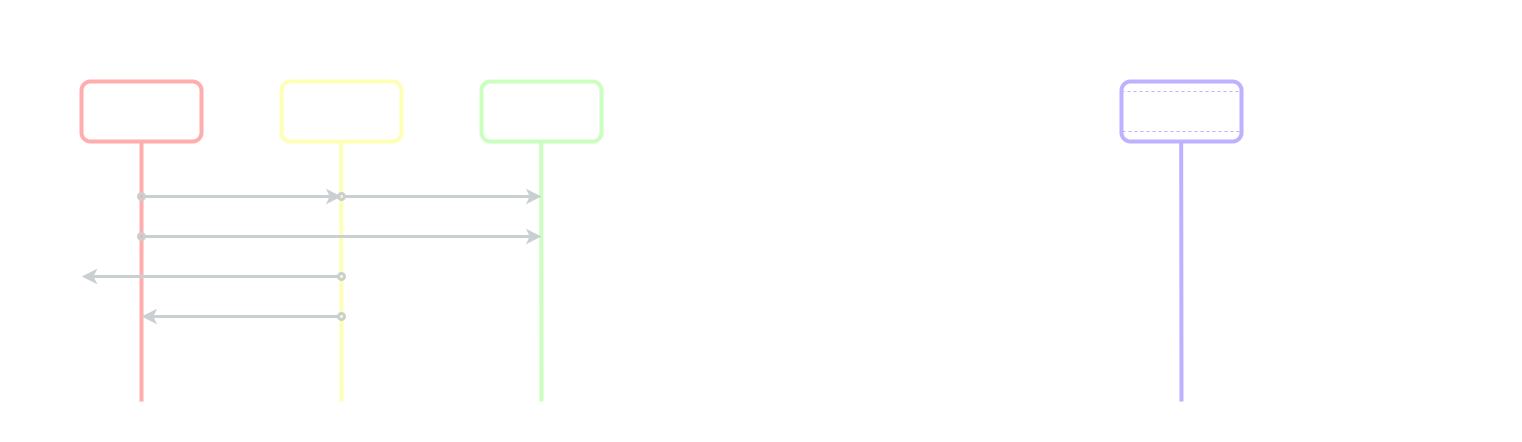

The diagram above was exported from draw.io. Its source (the exported page's mxGraphModel, read from the mxfile embedded in the PNG):
<mxGraphModel dx="868" dy="401" grid="1" gridSize="10" guides="1" tooltips="1" connect="1" arrows="1" fold="1" page="1" pageScale="1" pageWidth="827" pageHeight="1169" background="#000000" math="0" shadow="0">
  <root>
    <mxCell id="0" />
    <mxCell id="1" parent="0" />
    <mxCell id="C2M3qFRpeq717ZiV6LWK-31" value="" style="rounded=1;whiteSpace=wrap;html=1;dashed=1;strokeWidth=2;shadow=0;sketch=0;glass=0;fillColor=none;strokeColor=#FFFFFF;" parent="1" vertex="1">
      <mxGeometry x="880" y="360" width="680" height="440" as="geometry" />
    </mxCell>
    <mxCell id="C2M3qFRpeq717ZiV6LWK-9" value="" style="rounded=1;whiteSpace=wrap;html=1;dashed=1;strokeWidth=2;shadow=0;sketch=0;glass=0;fillColor=none;strokeColor=#FFFFFF;" parent="1" vertex="1">
      <mxGeometry x="40" y="360" width="680" height="440" as="geometry" />
    </mxCell>
    <mxCell id="C2M3qFRpeq717ZiV6LWK-1" value="" style="rounded=1;whiteSpace=wrap;html=1;strokeWidth=4;fillColor=none;strokeColor=#FFADAD;" parent="1" vertex="1">
      <mxGeometry x="120" y="440" width="120" height="60" as="geometry" />
    </mxCell>
    <mxCell id="C2M3qFRpeq717ZiV6LWK-2" value="" style="rounded=1;whiteSpace=wrap;html=1;strokeWidth=4;fillColor=none;strokeColor=#FDFFB6;" parent="1" vertex="1">
      <mxGeometry x="320" y="440" width="120" height="60" as="geometry" />
    </mxCell>
    <mxCell id="C2M3qFRpeq717ZiV6LWK-3" value="" style="rounded=1;whiteSpace=wrap;html=1;strokeWidth=4;fillColor=none;strokeColor=#CAFFBF;" parent="1" vertex="1">
      <mxGeometry x="520" y="440" width="120" height="60" as="geometry" />
    </mxCell>
    <mxCell id="C2M3qFRpeq717ZiV6LWK-5" value="" style="endArrow=none;html=1;entryX=0.5;entryY=1;entryDx=0;entryDy=0;strokeWidth=4;strokeColor=#FFADAD;" parent="1" target="C2M3qFRpeq717ZiV6LWK-1" edge="1">
      <mxGeometry width="50" height="50" relative="1" as="geometry">
        <mxPoint x="180" y="760" as="sourcePoint" />
        <mxPoint x="400" y="590" as="targetPoint" />
      </mxGeometry>
    </mxCell>
    <mxCell id="C2M3qFRpeq717ZiV6LWK-7" value="" style="endArrow=none;html=1;entryX=0.5;entryY=1;entryDx=0;entryDy=0;strokeWidth=4;strokeColor=#FDFFB6;" parent="1" edge="1">
      <mxGeometry width="50" height="50" relative="1" as="geometry">
        <mxPoint x="380" y="760" as="sourcePoint" />
        <mxPoint x="379.65999999999997" y="500" as="targetPoint" />
      </mxGeometry>
    </mxCell>
    <mxCell id="C2M3qFRpeq717ZiV6LWK-8" value="" style="endArrow=none;html=1;entryX=0.5;entryY=1;entryDx=0;entryDy=0;strokeWidth=4;strokeColor=#CAFFBF;" parent="1" edge="1">
      <mxGeometry width="50" height="50" relative="1" as="geometry">
        <mxPoint x="580" y="760" as="sourcePoint" />
        <mxPoint x="579.6599999999999" y="500" as="targetPoint" />
      </mxGeometry>
    </mxCell>
    <mxCell id="C2M3qFRpeq717ZiV6LWK-10" value="&lt;h1&gt;&lt;font color=&quot;#ffffff&quot;&gt;Local&lt;/font&gt;&lt;/h1&gt;" style="text;html=1;strokeColor=none;fillColor=none;align=center;verticalAlign=middle;whiteSpace=wrap;rounded=0;shadow=0;glass=0;dashed=1;sketch=0;" parent="1" vertex="1">
      <mxGeometry x="320" y="380" width="120" height="40" as="geometry" />
    </mxCell>
    <mxCell id="C2M3qFRpeq717ZiV6LWK-11" value="&lt;h3&gt;&lt;font color=&quot;#ffffff&quot;&gt;Área de staging&lt;/font&gt;&lt;/h3&gt;" style="text;html=1;strokeColor=none;fillColor=none;align=center;verticalAlign=middle;whiteSpace=wrap;rounded=0;shadow=0;glass=0;dashed=1;sketch=0;" parent="1" vertex="1">
      <mxGeometry x="320" y="450" width="120" height="40" as="geometry" />
    </mxCell>
    <mxCell id="C2M3qFRpeq717ZiV6LWK-12" value="&lt;h3&gt;&lt;font color=&quot;#ffffff&quot;&gt;Repositorio local&lt;/font&gt;&lt;br&gt;&lt;/h3&gt;" style="text;html=1;strokeColor=none;fillColor=none;align=center;verticalAlign=middle;whiteSpace=wrap;rounded=0;shadow=0;glass=0;dashed=1;sketch=0;" parent="1" vertex="1">
      <mxGeometry x="520" y="450" width="120" height="40" as="geometry" />
    </mxCell>
    <mxCell id="C2M3qFRpeq717ZiV6LWK-13" value="&lt;h3&gt;&lt;font color=&quot;#ffffff&quot;&gt;Directorio de trabajo&lt;/font&gt;&lt;br&gt;&lt;/h3&gt;" style="text;html=1;strokeColor=none;fillColor=none;align=center;verticalAlign=middle;whiteSpace=wrap;rounded=0;shadow=0;glass=0;dashed=1;sketch=0;" parent="1" vertex="1">
      <mxGeometry x="120" y="450" width="120" height="40" as="geometry" />
    </mxCell>
    <mxCell id="C2M3qFRpeq717ZiV6LWK-14" value="" style="endArrow=classic;html=1;strokeWidth=3;strokeColor=#CACFD2;startArrow=oval;startFill=0;" parent="1" edge="1">
      <mxGeometry width="50" height="50" relative="1" as="geometry">
        <mxPoint x="180" y="555" as="sourcePoint" />
        <mxPoint x="380" y="555" as="targetPoint" />
      </mxGeometry>
    </mxCell>
    <mxCell id="C2M3qFRpeq717ZiV6LWK-15" value="" style="endArrow=classic;html=1;strokeWidth=3;strokeColor=#CACFD2;startArrow=oval;startFill=0;" parent="1" edge="1">
      <mxGeometry width="50" height="50" relative="1" as="geometry">
        <mxPoint x="380" y="555" as="sourcePoint" />
        <mxPoint x="580" y="555" as="targetPoint" />
      </mxGeometry>
    </mxCell>
    <mxCell id="C2M3qFRpeq717ZiV6LWK-17" value="&lt;font style=&quot;font-size: 12px&quot; color=&quot;#ffffff&quot;&gt;&lt;b&gt;git add&lt;/b&gt;&lt;/font&gt;" style="text;html=1;strokeColor=none;fillColor=none;align=center;verticalAlign=middle;whiteSpace=wrap;rounded=0;shadow=0;glass=0;dashed=1;sketch=0;" parent="1" vertex="1">
      <mxGeometry x="240" y="534" width="80" height="20" as="geometry" />
    </mxCell>
    <mxCell id="C2M3qFRpeq717ZiV6LWK-18" value="&lt;b&gt;&lt;font color=&quot;#ffffff&quot;&gt;git commit&lt;/font&gt;&lt;/b&gt;" style="text;html=1;strokeColor=none;fillColor=none;align=center;verticalAlign=middle;whiteSpace=wrap;rounded=0;shadow=0;glass=0;dashed=1;sketch=0;" parent="1" vertex="1">
      <mxGeometry x="420" y="534" width="80" height="20" as="geometry" />
    </mxCell>
    <mxCell id="C2M3qFRpeq717ZiV6LWK-20" value="" style="endArrow=oval;html=1;strokeWidth=3;startArrow=classic;startFill=1;endFill=0;strokeColor=#CACFD2;" parent="1" edge="1">
      <mxGeometry width="50" height="50" relative="1" as="geometry">
        <mxPoint x="180" y="675" as="sourcePoint" />
        <mxPoint x="380" y="675" as="targetPoint" />
      </mxGeometry>
    </mxCell>
    <mxCell id="C2M3qFRpeq717ZiV6LWK-21" value="&lt;font style=&quot;font-size: 12px&quot; color=&quot;#ffffff&quot;&gt;&lt;b&gt;git rm --cached&lt;/b&gt;&lt;/font&gt;" style="text;html=1;strokeColor=none;fillColor=none;align=center;verticalAlign=middle;whiteSpace=wrap;rounded=0;shadow=0;glass=0;dashed=1;sketch=0;" parent="1" vertex="1">
      <mxGeometry x="230" y="654" width="100" height="20" as="geometry" />
    </mxCell>
    <mxCell id="C2M3qFRpeq717ZiV6LWK-22" value="" style="endArrow=oval;html=1;strokeWidth=3;startArrow=classic;startFill=1;endFill=0;strokeColor=#CACFD2;exitX=0.118;exitY=0.625;exitDx=0;exitDy=0;exitPerimeter=0;" parent="1" source="C2M3qFRpeq717ZiV6LWK-9" edge="1">
      <mxGeometry width="50" height="50" relative="1" as="geometry">
        <mxPoint x="160" y="635" as="sourcePoint" />
        <mxPoint x="380" y="635" as="targetPoint" />
      </mxGeometry>
    </mxCell>
    <mxCell id="C2M3qFRpeq717ZiV6LWK-23" value="&lt;font style=&quot;font-size: 12px&quot; color=&quot;#ffffff&quot;&gt;&lt;b&gt;git rm --force&lt;/b&gt;&lt;/font&gt;" style="text;html=1;strokeColor=none;fillColor=none;align=center;verticalAlign=middle;whiteSpace=wrap;rounded=0;shadow=0;glass=0;dashed=1;sketch=0;" parent="1" vertex="1">
      <mxGeometry x="230" y="614" width="100" height="20" as="geometry" />
    </mxCell>
    <mxCell id="C2M3qFRpeq717ZiV6LWK-24" value="" style="endArrow=classic;html=1;strokeWidth=3;startArrow=oval;startFill=0;endFill=1;strokeColor=#CACFD2;" parent="1" edge="1">
      <mxGeometry width="50" height="50" relative="1" as="geometry">
        <mxPoint x="180" y="595" as="sourcePoint" />
        <mxPoint x="580" y="595" as="targetPoint" />
      </mxGeometry>
    </mxCell>
    <mxCell id="C2M3qFRpeq717ZiV6LWK-25" value="&lt;font style=&quot;font-size: 12px&quot; color=&quot;#ffffff&quot;&gt;&lt;b&gt;git commit --all&lt;/b&gt;&lt;/font&gt;" style="text;html=1;strokeColor=none;fillColor=none;align=center;verticalAlign=middle;whiteSpace=wrap;rounded=0;shadow=0;glass=0;dashed=1;sketch=0;" parent="1" vertex="1">
      <mxGeometry x="230" y="573.5" width="100" height="20" as="geometry" />
    </mxCell>
    <mxCell id="C2M3qFRpeq717ZiV6LWK-27" value="&lt;h1&gt;&lt;font color=&quot;#ffffff&quot;&gt;Remoto&lt;/font&gt;&lt;/h1&gt;" style="text;html=1;strokeColor=none;fillColor=none;align=center;verticalAlign=middle;whiteSpace=wrap;rounded=0;shadow=0;glass=0;dashed=1;sketch=0;" parent="1" vertex="1">
      <mxGeometry x="1160" y="380" width="120" height="40" as="geometry" />
    </mxCell>
    <mxCell id="FsEZ7rNTH28DNHUTF-0t-1" value="" style="rounded=1;whiteSpace=wrap;html=1;strokeWidth=4;fillColor=none;strokeColor=#BDB2FF;" parent="1" vertex="1">
      <mxGeometry x="1160" y="440" width="120" height="60" as="geometry" />
    </mxCell>
    <mxCell id="FsEZ7rNTH28DNHUTF-0t-2" value="" style="endArrow=none;html=1;entryX=0.5;entryY=1;entryDx=0;entryDy=0;strokeWidth=4;strokeColor=#BDB2FF;" parent="1" edge="1">
      <mxGeometry width="50" height="50" relative="1" as="geometry">
        <mxPoint x="1220.0000000000002" y="760" as="sourcePoint" />
        <mxPoint x="1219.6599999999999" y="500" as="targetPoint" />
      </mxGeometry>
    </mxCell>
    <mxCell id="FsEZ7rNTH28DNHUTF-0t-3" value="&lt;h3&gt;&lt;font color=&quot;#ffffff&quot;&gt;Repositorio remoto&lt;/font&gt;&lt;br&gt;&lt;/h3&gt;" style="text;html=1;fillColor=none;align=center;verticalAlign=middle;whiteSpace=wrap;rounded=0;shadow=0;glass=0;dashed=1;sketch=0;strokeColor=#BDB2FF;" parent="1" vertex="1">
      <mxGeometry x="1160" y="450" width="120" height="40" as="geometry" />
    </mxCell>
  </root>
</mxGraphModel>